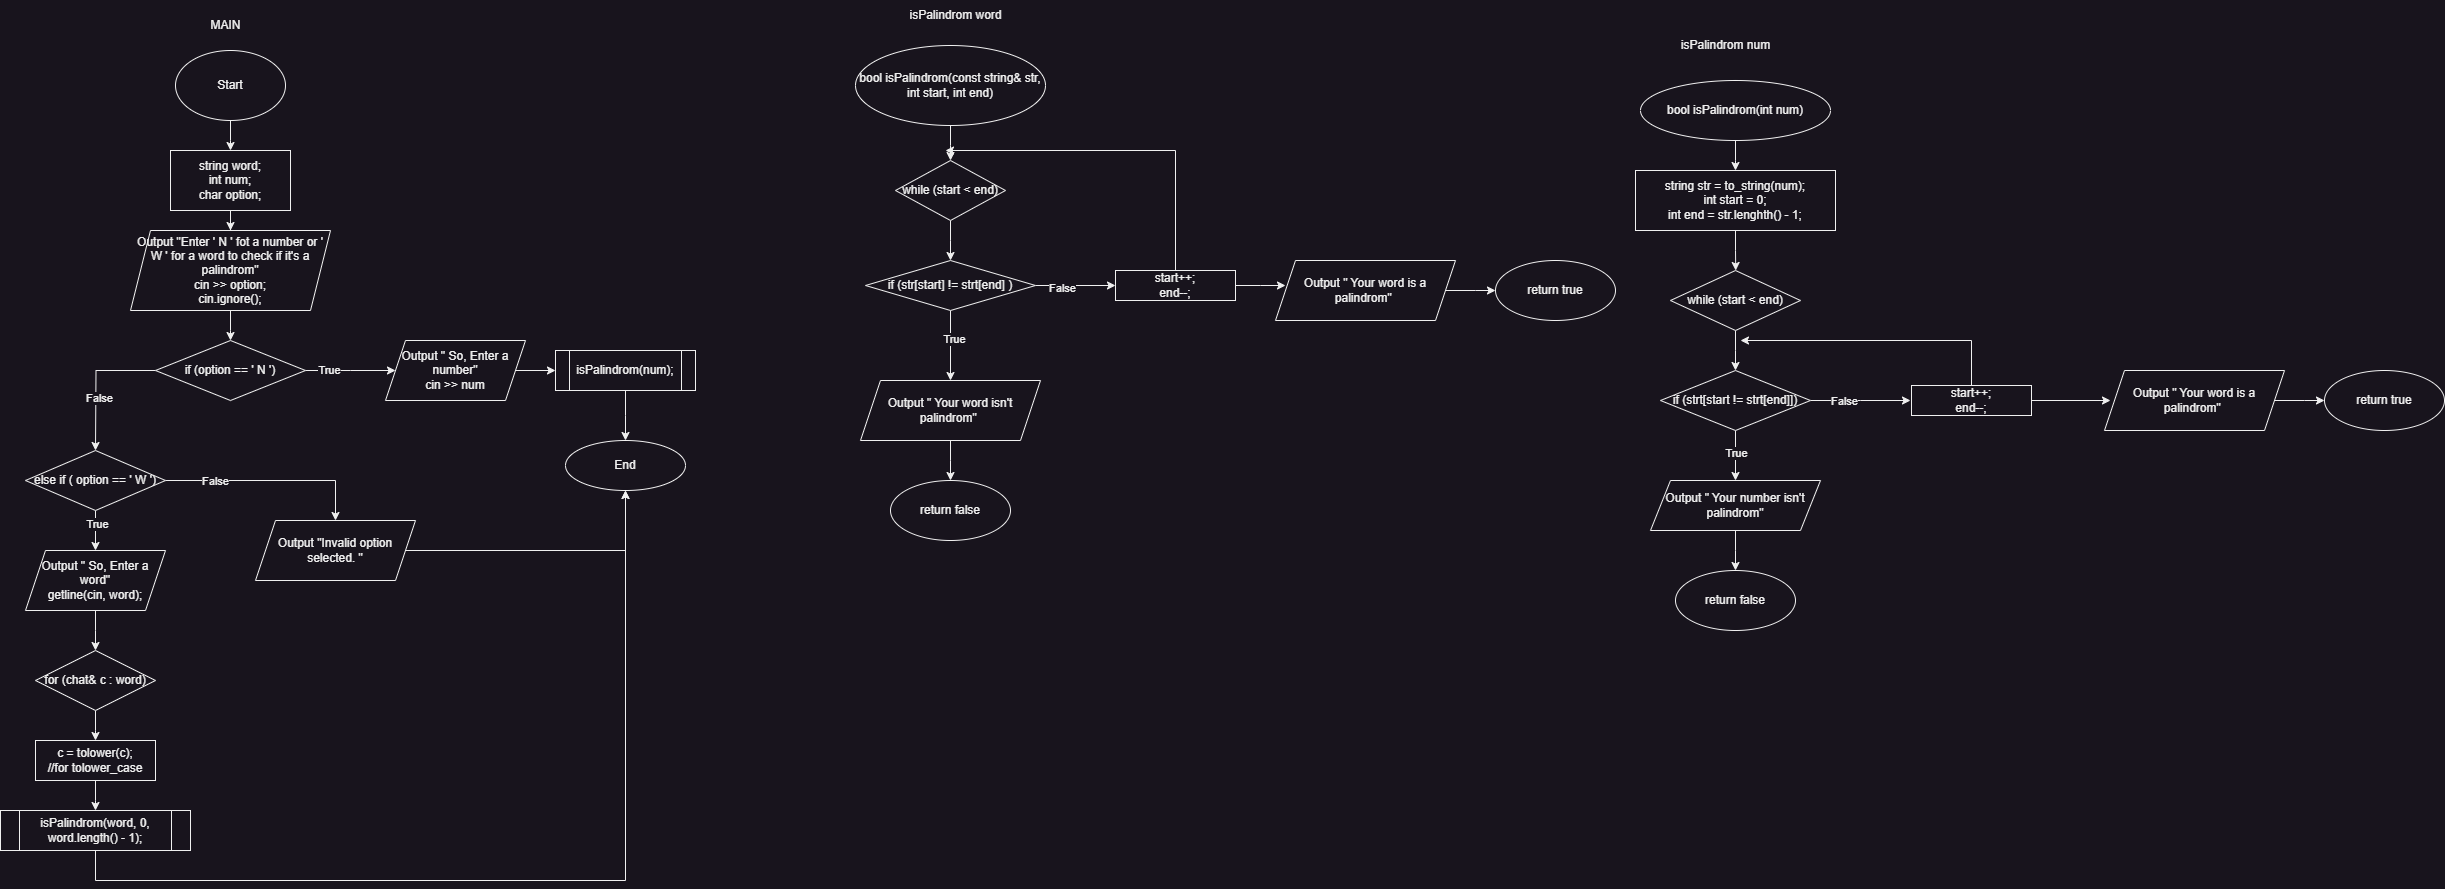

The diagram above was exported from draw.io. Its source (the exported page's mxGraphModel, read from the mxfile embedded in the PNG):
<mxGraphModel dx="2103" dy="607" grid="1" gridSize="10" guides="1" tooltips="1" connect="1" arrows="1" fold="1" page="1" pageScale="1" pageWidth="827" pageHeight="1169" math="0" shadow="0">
  <root>
    <mxCell id="0" />
    <mxCell id="1" parent="0" />
    <mxCell id="rpRa9CToAjToTgkSnn-U-25" style="edgeStyle=orthogonalEdgeStyle;rounded=0;orthogonalLoop=1;jettySize=auto;html=1;" parent="1" source="rpRa9CToAjToTgkSnn-U-1" edge="1">
      <mxGeometry relative="1" as="geometry">
        <mxPoint x="215" y="150" as="targetPoint" />
      </mxGeometry>
    </mxCell>
    <mxCell id="rpRa9CToAjToTgkSnn-U-1" value="Start" style="ellipse;whiteSpace=wrap;html=1;" parent="1" vertex="1">
      <mxGeometry x="160" y="50" width="110" height="70" as="geometry" />
    </mxCell>
    <mxCell id="rpRa9CToAjToTgkSnn-U-2" value="MAIN" style="text;html=1;align=center;verticalAlign=middle;resizable=0;points=[];autosize=1;strokeColor=none;fillColor=none;" parent="1" vertex="1">
      <mxGeometry x="185" y="10" width="50" height="30" as="geometry" />
    </mxCell>
    <mxCell id="rpRa9CToAjToTgkSnn-U-26" style="edgeStyle=orthogonalEdgeStyle;rounded=0;orthogonalLoop=1;jettySize=auto;html=1;" parent="1" source="rpRa9CToAjToTgkSnn-U-5" target="rpRa9CToAjToTgkSnn-U-6" edge="1">
      <mxGeometry relative="1" as="geometry" />
    </mxCell>
    <mxCell id="rpRa9CToAjToTgkSnn-U-5" value="string word;&lt;br&gt;int num;&lt;br&gt;char option;" style="rounded=0;whiteSpace=wrap;html=1;" parent="1" vertex="1">
      <mxGeometry x="155" y="150" width="120" height="60" as="geometry" />
    </mxCell>
    <mxCell id="rpRa9CToAjToTgkSnn-U-9" style="edgeStyle=orthogonalEdgeStyle;rounded=0;orthogonalLoop=1;jettySize=auto;html=1;" parent="1" source="rpRa9CToAjToTgkSnn-U-6" edge="1">
      <mxGeometry relative="1" as="geometry">
        <mxPoint x="215" y="340" as="targetPoint" />
      </mxGeometry>
    </mxCell>
    <mxCell id="rpRa9CToAjToTgkSnn-U-6" value="Output &quot;Enter ' N ' fot a number or ' W ' for a word to check if it's a palindrom&quot;&lt;br&gt;cin &amp;gt;&amp;gt; option;&lt;br&gt;cin.ignore();" style="shape=parallelogram;perimeter=parallelogramPerimeter;whiteSpace=wrap;html=1;fixedSize=1;" parent="1" vertex="1">
      <mxGeometry x="115" y="230" width="200" height="80" as="geometry" />
    </mxCell>
    <mxCell id="rpRa9CToAjToTgkSnn-U-11" style="edgeStyle=orthogonalEdgeStyle;rounded=0;orthogonalLoop=1;jettySize=auto;html=1;" parent="1" source="rpRa9CToAjToTgkSnn-U-10" edge="1">
      <mxGeometry relative="1" as="geometry">
        <mxPoint x="380" y="370" as="targetPoint" />
      </mxGeometry>
    </mxCell>
    <mxCell id="rpRa9CToAjToTgkSnn-U-12" value="True" style="edgeLabel;html=1;align=center;verticalAlign=middle;resizable=0;points=[];" parent="rpRa9CToAjToTgkSnn-U-11" vertex="1" connectable="0">
      <mxGeometry x="-0.4829" y="1" relative="1" as="geometry">
        <mxPoint as="offset" />
      </mxGeometry>
    </mxCell>
    <mxCell id="rpRa9CToAjToTgkSnn-U-18" style="edgeStyle=orthogonalEdgeStyle;rounded=0;orthogonalLoop=1;jettySize=auto;html=1;" parent="1" source="rpRa9CToAjToTgkSnn-U-10" edge="1">
      <mxGeometry relative="1" as="geometry">
        <mxPoint x="80" y="450" as="targetPoint" />
      </mxGeometry>
    </mxCell>
    <mxCell id="rpRa9CToAjToTgkSnn-U-19" value="False" style="edgeLabel;html=1;align=center;verticalAlign=middle;resizable=0;points=[];" parent="rpRa9CToAjToTgkSnn-U-18" vertex="1" connectable="0">
      <mxGeometry x="0.2485" y="3" relative="1" as="geometry">
        <mxPoint as="offset" />
      </mxGeometry>
    </mxCell>
    <mxCell id="rpRa9CToAjToTgkSnn-U-10" value="if (option == ' N ')" style="rhombus;whiteSpace=wrap;html=1;" parent="1" vertex="1">
      <mxGeometry x="140" y="340" width="150" height="60" as="geometry" />
    </mxCell>
    <mxCell id="rpRa9CToAjToTgkSnn-U-16" style="edgeStyle=orthogonalEdgeStyle;rounded=0;orthogonalLoop=1;jettySize=auto;html=1;entryX=0;entryY=0.5;entryDx=0;entryDy=0;" parent="1" source="rpRa9CToAjToTgkSnn-U-13" target="rpRa9CToAjToTgkSnn-U-15" edge="1">
      <mxGeometry relative="1" as="geometry" />
    </mxCell>
    <mxCell id="rpRa9CToAjToTgkSnn-U-13" value="Output &quot; So, Enter a number&quot;&lt;br&gt;cin &amp;gt;&amp;gt; num" style="shape=parallelogram;perimeter=parallelogramPerimeter;whiteSpace=wrap;html=1;fixedSize=1;" parent="1" vertex="1">
      <mxGeometry x="370" y="340" width="140" height="60" as="geometry" />
    </mxCell>
    <mxCell id="rpRa9CToAjToTgkSnn-U-21" style="edgeStyle=orthogonalEdgeStyle;rounded=0;orthogonalLoop=1;jettySize=auto;html=1;" parent="1" source="rpRa9CToAjToTgkSnn-U-15" edge="1">
      <mxGeometry relative="1" as="geometry">
        <mxPoint x="610" y="440" as="targetPoint" />
      </mxGeometry>
    </mxCell>
    <mxCell id="rpRa9CToAjToTgkSnn-U-15" value="isPalindrom(num);" style="shape=process;whiteSpace=wrap;html=1;backgroundOutline=1;" parent="1" vertex="1">
      <mxGeometry x="540" y="350" width="140" height="40" as="geometry" />
    </mxCell>
    <mxCell id="rpRa9CToAjToTgkSnn-U-24" style="edgeStyle=orthogonalEdgeStyle;rounded=0;orthogonalLoop=1;jettySize=auto;html=1;entryX=0.5;entryY=0;entryDx=0;entryDy=0;" parent="1" source="rpRa9CToAjToTgkSnn-U-20" target="rpRa9CToAjToTgkSnn-U-23" edge="1">
      <mxGeometry relative="1" as="geometry" />
    </mxCell>
    <mxCell id="rpRa9CToAjToTgkSnn-U-37" value="True" style="edgeLabel;html=1;align=center;verticalAlign=middle;resizable=0;points=[];" parent="rpRa9CToAjToTgkSnn-U-24" vertex="1" connectable="0">
      <mxGeometry x="-0.33" y="1" relative="1" as="geometry">
        <mxPoint as="offset" />
      </mxGeometry>
    </mxCell>
    <mxCell id="rpRa9CToAjToTgkSnn-U-38" style="edgeStyle=orthogonalEdgeStyle;rounded=0;orthogonalLoop=1;jettySize=auto;html=1;" parent="1" source="rpRa9CToAjToTgkSnn-U-20" edge="1">
      <mxGeometry relative="1" as="geometry">
        <mxPoint x="320" y="520" as="targetPoint" />
        <Array as="points">
          <mxPoint x="320" y="480" />
        </Array>
      </mxGeometry>
    </mxCell>
    <mxCell id="rpRa9CToAjToTgkSnn-U-39" value="False" style="edgeLabel;html=1;align=center;verticalAlign=middle;resizable=0;points=[];" parent="rpRa9CToAjToTgkSnn-U-38" vertex="1" connectable="0">
      <mxGeometry x="-0.5331" y="-2" relative="1" as="geometry">
        <mxPoint y="-2" as="offset" />
      </mxGeometry>
    </mxCell>
    <mxCell id="rpRa9CToAjToTgkSnn-U-20" value="else if ( option == ' W ')" style="rhombus;whiteSpace=wrap;html=1;" parent="1" vertex="1">
      <mxGeometry x="10" y="450" width="140" height="60" as="geometry" />
    </mxCell>
    <mxCell id="rpRa9CToAjToTgkSnn-U-22" value="End" style="ellipse;whiteSpace=wrap;html=1;" parent="1" vertex="1">
      <mxGeometry x="550" y="440" width="120" height="50" as="geometry" />
    </mxCell>
    <mxCell id="rpRa9CToAjToTgkSnn-U-27" style="edgeStyle=orthogonalEdgeStyle;rounded=0;orthogonalLoop=1;jettySize=auto;html=1;" parent="1" source="rpRa9CToAjToTgkSnn-U-23" edge="1">
      <mxGeometry relative="1" as="geometry">
        <mxPoint x="80" y="650" as="targetPoint" />
      </mxGeometry>
    </mxCell>
    <mxCell id="rpRa9CToAjToTgkSnn-U-23" value="Output &quot; So, Enter a word&quot;&lt;br&gt;getline(cin, word);" style="shape=parallelogram;perimeter=parallelogramPerimeter;whiteSpace=wrap;html=1;fixedSize=1;" parent="1" vertex="1">
      <mxGeometry x="10" y="550" width="140" height="60" as="geometry" />
    </mxCell>
    <mxCell id="rpRa9CToAjToTgkSnn-U-29" style="edgeStyle=orthogonalEdgeStyle;rounded=0;orthogonalLoop=1;jettySize=auto;html=1;" parent="1" source="rpRa9CToAjToTgkSnn-U-28" edge="1">
      <mxGeometry relative="1" as="geometry">
        <mxPoint x="80" y="740" as="targetPoint" />
      </mxGeometry>
    </mxCell>
    <mxCell id="rpRa9CToAjToTgkSnn-U-28" value="for (chat&amp;amp; c : word)" style="rhombus;whiteSpace=wrap;html=1;" parent="1" vertex="1">
      <mxGeometry x="20" y="650" width="120" height="60" as="geometry" />
    </mxCell>
    <mxCell id="rpRa9CToAjToTgkSnn-U-31" style="edgeStyle=orthogonalEdgeStyle;rounded=0;orthogonalLoop=1;jettySize=auto;html=1;" parent="1" source="rpRa9CToAjToTgkSnn-U-30" edge="1">
      <mxGeometry relative="1" as="geometry">
        <mxPoint x="80" y="810" as="targetPoint" />
      </mxGeometry>
    </mxCell>
    <mxCell id="rpRa9CToAjToTgkSnn-U-30" value="c = tolower(c);&lt;br&gt;//for tolower_case" style="rounded=0;whiteSpace=wrap;html=1;" parent="1" vertex="1">
      <mxGeometry x="20" y="740" width="120" height="40" as="geometry" />
    </mxCell>
    <mxCell id="rpRa9CToAjToTgkSnn-U-34" style="edgeStyle=orthogonalEdgeStyle;rounded=0;orthogonalLoop=1;jettySize=auto;html=1;" parent="1" source="rpRa9CToAjToTgkSnn-U-32" target="rpRa9CToAjToTgkSnn-U-22" edge="1">
      <mxGeometry relative="1" as="geometry">
        <mxPoint x="80" y="910" as="targetPoint" />
        <Array as="points">
          <mxPoint x="80" y="880" />
          <mxPoint x="610" y="880" />
        </Array>
      </mxGeometry>
    </mxCell>
    <mxCell id="rpRa9CToAjToTgkSnn-U-32" value="isPalindrom(word, 0, word.length() - 1);" style="shape=process;whiteSpace=wrap;html=1;backgroundOutline=1;" parent="1" vertex="1">
      <mxGeometry x="-15" y="810" width="190" height="40" as="geometry" />
    </mxCell>
    <mxCell id="rpRa9CToAjToTgkSnn-U-42" style="edgeStyle=orthogonalEdgeStyle;rounded=0;orthogonalLoop=1;jettySize=auto;html=1;entryX=0.5;entryY=1;entryDx=0;entryDy=0;" parent="1" source="rpRa9CToAjToTgkSnn-U-40" target="rpRa9CToAjToTgkSnn-U-22" edge="1">
      <mxGeometry relative="1" as="geometry" />
    </mxCell>
    <mxCell id="rpRa9CToAjToTgkSnn-U-40" value="Output &quot;Invalid option selected. &quot;" style="shape=parallelogram;perimeter=parallelogramPerimeter;whiteSpace=wrap;html=1;fixedSize=1;" parent="1" vertex="1">
      <mxGeometry x="240" y="520" width="160" height="60" as="geometry" />
    </mxCell>
    <mxCell id="rpRa9CToAjToTgkSnn-U-45" style="edgeStyle=orthogonalEdgeStyle;rounded=0;orthogonalLoop=1;jettySize=auto;html=1;" parent="1" source="rpRa9CToAjToTgkSnn-U-43" edge="1">
      <mxGeometry relative="1" as="geometry">
        <mxPoint x="935" y="160" as="targetPoint" />
      </mxGeometry>
    </mxCell>
    <mxCell id="rpRa9CToAjToTgkSnn-U-43" value="bool isPalindrom(const string&amp;amp; str, int start, int end)" style="ellipse;whiteSpace=wrap;html=1;" parent="1" vertex="1">
      <mxGeometry x="840" y="45" width="190" height="80" as="geometry" />
    </mxCell>
    <mxCell id="rpRa9CToAjToTgkSnn-U-44" value="isPalindrom word" style="text;html=1;align=center;verticalAlign=middle;resizable=0;points=[];autosize=1;strokeColor=none;fillColor=none;" parent="1" vertex="1">
      <mxGeometry x="880" width="120" height="30" as="geometry" />
    </mxCell>
    <mxCell id="rpRa9CToAjToTgkSnn-U-47" style="edgeStyle=orthogonalEdgeStyle;rounded=0;orthogonalLoop=1;jettySize=auto;html=1;" parent="1" source="rpRa9CToAjToTgkSnn-U-46" edge="1">
      <mxGeometry relative="1" as="geometry">
        <mxPoint x="935" y="260" as="targetPoint" />
      </mxGeometry>
    </mxCell>
    <mxCell id="rpRa9CToAjToTgkSnn-U-46" value="while (start &amp;lt; end)" style="rhombus;whiteSpace=wrap;html=1;" parent="1" vertex="1">
      <mxGeometry x="880" y="160" width="110" height="60" as="geometry" />
    </mxCell>
    <mxCell id="rpRa9CToAjToTgkSnn-U-49" style="edgeStyle=orthogonalEdgeStyle;rounded=0;orthogonalLoop=1;jettySize=auto;html=1;" parent="1" source="rpRa9CToAjToTgkSnn-U-48" edge="1">
      <mxGeometry relative="1" as="geometry">
        <mxPoint x="935" y="380" as="targetPoint" />
      </mxGeometry>
    </mxCell>
    <mxCell id="rpRa9CToAjToTgkSnn-U-50" value="True" style="edgeLabel;html=1;align=center;verticalAlign=middle;resizable=0;points=[];" parent="rpRa9CToAjToTgkSnn-U-49" vertex="1" connectable="0">
      <mxGeometry x="-0.2104" y="3" relative="1" as="geometry">
        <mxPoint as="offset" />
      </mxGeometry>
    </mxCell>
    <mxCell id="rpRa9CToAjToTgkSnn-U-56" style="edgeStyle=orthogonalEdgeStyle;rounded=0;orthogonalLoop=1;jettySize=auto;html=1;" parent="1" source="rpRa9CToAjToTgkSnn-U-48" edge="1">
      <mxGeometry relative="1" as="geometry">
        <mxPoint x="1099.9999999999995" y="285" as="targetPoint" />
      </mxGeometry>
    </mxCell>
    <mxCell id="rpRa9CToAjToTgkSnn-U-57" value="False" style="edgeLabel;html=1;align=center;verticalAlign=middle;resizable=0;points=[];" parent="rpRa9CToAjToTgkSnn-U-56" vertex="1" connectable="0">
      <mxGeometry x="-0.3553" y="-2" relative="1" as="geometry">
        <mxPoint as="offset" />
      </mxGeometry>
    </mxCell>
    <mxCell id="rpRa9CToAjToTgkSnn-U-48" value="if (str[start] != strt[end] )" style="rhombus;whiteSpace=wrap;html=1;" parent="1" vertex="1">
      <mxGeometry x="850" y="260" width="170" height="50" as="geometry" />
    </mxCell>
    <mxCell id="rpRa9CToAjToTgkSnn-U-54" style="edgeStyle=orthogonalEdgeStyle;rounded=0;orthogonalLoop=1;jettySize=auto;html=1;" parent="1" source="rpRa9CToAjToTgkSnn-U-51" edge="1">
      <mxGeometry relative="1" as="geometry">
        <mxPoint x="935" y="480" as="targetPoint" />
      </mxGeometry>
    </mxCell>
    <mxCell id="rpRa9CToAjToTgkSnn-U-51" value="Output &quot; Your word isn't palindrom&quot;&amp;nbsp;" style="shape=parallelogram;perimeter=parallelogramPerimeter;whiteSpace=wrap;html=1;fixedSize=1;" parent="1" vertex="1">
      <mxGeometry x="845" y="380" width="180" height="60" as="geometry" />
    </mxCell>
    <mxCell id="rpRa9CToAjToTgkSnn-U-52" value="return false" style="ellipse;whiteSpace=wrap;html=1;" parent="1" vertex="1">
      <mxGeometry x="875" y="480" width="120" height="60" as="geometry" />
    </mxCell>
    <mxCell id="rpRa9CToAjToTgkSnn-U-60" style="edgeStyle=orthogonalEdgeStyle;rounded=0;orthogonalLoop=1;jettySize=auto;html=1;" parent="1" source="rpRa9CToAjToTgkSnn-U-59" edge="1">
      <mxGeometry relative="1" as="geometry">
        <mxPoint x="930" y="150" as="targetPoint" />
        <Array as="points">
          <mxPoint x="1160" y="150" />
        </Array>
      </mxGeometry>
    </mxCell>
    <mxCell id="rpRa9CToAjToTgkSnn-U-61" style="edgeStyle=orthogonalEdgeStyle;rounded=0;orthogonalLoop=1;jettySize=auto;html=1;" parent="1" source="rpRa9CToAjToTgkSnn-U-59" edge="1">
      <mxGeometry relative="1" as="geometry">
        <mxPoint x="1269.9999999999995" y="285" as="targetPoint" />
      </mxGeometry>
    </mxCell>
    <mxCell id="rpRa9CToAjToTgkSnn-U-59" value="start++;&lt;div&gt;end--;&lt;/div&gt;" style="rounded=0;whiteSpace=wrap;html=1;" parent="1" vertex="1">
      <mxGeometry x="1100" y="270" width="120" height="30" as="geometry" />
    </mxCell>
    <mxCell id="rpRa9CToAjToTgkSnn-U-63" style="edgeStyle=orthogonalEdgeStyle;rounded=0;orthogonalLoop=1;jettySize=auto;html=1;" parent="1" source="rpRa9CToAjToTgkSnn-U-62" edge="1">
      <mxGeometry relative="1" as="geometry">
        <mxPoint x="1479.9999999999995" y="290" as="targetPoint" />
      </mxGeometry>
    </mxCell>
    <mxCell id="rpRa9CToAjToTgkSnn-U-62" value="Output &quot; Your word is a palindrom&quot;&amp;nbsp;" style="shape=parallelogram;perimeter=parallelogramPerimeter;whiteSpace=wrap;html=1;fixedSize=1;" parent="1" vertex="1">
      <mxGeometry x="1260" y="260" width="180" height="60" as="geometry" />
    </mxCell>
    <mxCell id="rpRa9CToAjToTgkSnn-U-64" value="return true" style="ellipse;whiteSpace=wrap;html=1;" parent="1" vertex="1">
      <mxGeometry x="1480" y="260" width="120" height="60" as="geometry" />
    </mxCell>
    <mxCell id="rpRa9CToAjToTgkSnn-U-67" style="edgeStyle=orthogonalEdgeStyle;rounded=0;orthogonalLoop=1;jettySize=auto;html=1;" parent="1" source="rpRa9CToAjToTgkSnn-U-65" edge="1">
      <mxGeometry relative="1" as="geometry">
        <mxPoint x="1720" y="170" as="targetPoint" />
      </mxGeometry>
    </mxCell>
    <mxCell id="rpRa9CToAjToTgkSnn-U-65" value="bool isPalindrom(int num)" style="ellipse;whiteSpace=wrap;html=1;" parent="1" vertex="1">
      <mxGeometry x="1625" y="80" width="190" height="60" as="geometry" />
    </mxCell>
    <mxCell id="rpRa9CToAjToTgkSnn-U-66" value="isPalindrom num" style="text;html=1;align=center;verticalAlign=middle;resizable=0;points=[];autosize=1;strokeColor=none;fillColor=none;" parent="1" vertex="1">
      <mxGeometry x="1655" y="30" width="110" height="30" as="geometry" />
    </mxCell>
    <mxCell id="rpRa9CToAjToTgkSnn-U-69" style="edgeStyle=orthogonalEdgeStyle;rounded=0;orthogonalLoop=1;jettySize=auto;html=1;exitX=0.5;exitY=1;exitDx=0;exitDy=0;" parent="1" source="rpRa9CToAjToTgkSnn-U-68" edge="1">
      <mxGeometry relative="1" as="geometry">
        <mxPoint x="1720.2352941176473" y="270" as="targetPoint" />
      </mxGeometry>
    </mxCell>
    <mxCell id="rpRa9CToAjToTgkSnn-U-68" value="string str = to_string(num);&lt;div&gt;int start = 0;&lt;br&gt;int end = str.lenghth() - 1;&lt;/div&gt;" style="rounded=0;whiteSpace=wrap;html=1;" parent="1" vertex="1">
      <mxGeometry x="1620" y="170" width="200" height="60" as="geometry" />
    </mxCell>
    <mxCell id="rpRa9CToAjToTgkSnn-U-72" style="edgeStyle=orthogonalEdgeStyle;rounded=0;orthogonalLoop=1;jettySize=auto;html=1;" parent="1" source="rpRa9CToAjToTgkSnn-U-70" edge="1">
      <mxGeometry relative="1" as="geometry">
        <mxPoint x="1720" y="370" as="targetPoint" />
      </mxGeometry>
    </mxCell>
    <mxCell id="rpRa9CToAjToTgkSnn-U-70" value="while (start &amp;lt; end)" style="rhombus;whiteSpace=wrap;html=1;" parent="1" vertex="1">
      <mxGeometry x="1655" y="270" width="130" height="60" as="geometry" />
    </mxCell>
    <mxCell id="rpRa9CToAjToTgkSnn-U-74" style="edgeStyle=orthogonalEdgeStyle;rounded=0;orthogonalLoop=1;jettySize=auto;html=1;" parent="1" source="rpRa9CToAjToTgkSnn-U-73" edge="1">
      <mxGeometry relative="1" as="geometry">
        <mxPoint x="1720" y="480" as="targetPoint" />
      </mxGeometry>
    </mxCell>
    <mxCell id="rpRa9CToAjToTgkSnn-U-75" value="True" style="edgeLabel;html=1;align=center;verticalAlign=middle;resizable=0;points=[];" parent="rpRa9CToAjToTgkSnn-U-74" vertex="1" connectable="0">
      <mxGeometry x="-0.126" relative="1" as="geometry">
        <mxPoint as="offset" />
      </mxGeometry>
    </mxCell>
    <mxCell id="rpRa9CToAjToTgkSnn-U-76" style="edgeStyle=orthogonalEdgeStyle;rounded=0;orthogonalLoop=1;jettySize=auto;html=1;" parent="1" source="rpRa9CToAjToTgkSnn-U-73" edge="1">
      <mxGeometry relative="1" as="geometry">
        <mxPoint x="1894.9999999999995" y="400" as="targetPoint" />
      </mxGeometry>
    </mxCell>
    <mxCell id="rpRa9CToAjToTgkSnn-U-77" value="False" style="edgeLabel;html=1;align=center;verticalAlign=middle;resizable=0;points=[];" parent="rpRa9CToAjToTgkSnn-U-76" vertex="1" connectable="0">
      <mxGeometry x="-0.3505" y="-4" relative="1" as="geometry">
        <mxPoint y="-4" as="offset" />
      </mxGeometry>
    </mxCell>
    <mxCell id="rpRa9CToAjToTgkSnn-U-73" value="if (strt[start != strt[end]])" style="rhombus;whiteSpace=wrap;html=1;" parent="1" vertex="1">
      <mxGeometry x="1645" y="370" width="150" height="60" as="geometry" />
    </mxCell>
    <mxCell id="rpRa9CToAjToTgkSnn-U-79" style="edgeStyle=orthogonalEdgeStyle;rounded=0;orthogonalLoop=1;jettySize=auto;html=1;" parent="1" source="rpRa9CToAjToTgkSnn-U-78" edge="1">
      <mxGeometry relative="1" as="geometry">
        <mxPoint x="1720" y="570" as="targetPoint" />
      </mxGeometry>
    </mxCell>
    <mxCell id="rpRa9CToAjToTgkSnn-U-78" value="Output &quot; Your number isn't palindrom&quot;" style="shape=parallelogram;perimeter=parallelogramPerimeter;whiteSpace=wrap;html=1;fixedSize=1;" parent="1" vertex="1">
      <mxGeometry x="1635" y="480" width="170" height="50" as="geometry" />
    </mxCell>
    <mxCell id="rpRa9CToAjToTgkSnn-U-80" value="return false" style="ellipse;whiteSpace=wrap;html=1;" parent="1" vertex="1">
      <mxGeometry x="1660" y="570" width="120" height="60" as="geometry" />
    </mxCell>
    <mxCell id="rpRa9CToAjToTgkSnn-U-82" style="edgeStyle=orthogonalEdgeStyle;rounded=0;orthogonalLoop=1;jettySize=auto;html=1;" parent="1" source="rpRa9CToAjToTgkSnn-U-81" edge="1">
      <mxGeometry relative="1" as="geometry">
        <mxPoint x="1725" y="340" as="targetPoint" />
        <Array as="points">
          <mxPoint x="1956" y="340" />
        </Array>
      </mxGeometry>
    </mxCell>
    <mxCell id="rpRa9CToAjToTgkSnn-U-83" style="edgeStyle=orthogonalEdgeStyle;rounded=0;orthogonalLoop=1;jettySize=auto;html=1;" parent="1" source="rpRa9CToAjToTgkSnn-U-81" edge="1">
      <mxGeometry relative="1" as="geometry">
        <mxPoint x="2094.9999999999995" y="400" as="targetPoint" />
      </mxGeometry>
    </mxCell>
    <mxCell id="rpRa9CToAjToTgkSnn-U-81" value="start++;&lt;div&gt;end--;&lt;/div&gt;" style="rounded=0;whiteSpace=wrap;html=1;" parent="1" vertex="1">
      <mxGeometry x="1896" y="385" width="120" height="30" as="geometry" />
    </mxCell>
    <mxCell id="rpRa9CToAjToTgkSnn-U-84" style="edgeStyle=orthogonalEdgeStyle;rounded=0;orthogonalLoop=1;jettySize=auto;html=1;" parent="1" source="rpRa9CToAjToTgkSnn-U-85" edge="1">
      <mxGeometry relative="1" as="geometry">
        <mxPoint x="2308.9999999999995" y="400" as="targetPoint" />
      </mxGeometry>
    </mxCell>
    <mxCell id="rpRa9CToAjToTgkSnn-U-85" value="Output &quot; Your word is a palindrom&quot;&amp;nbsp;" style="shape=parallelogram;perimeter=parallelogramPerimeter;whiteSpace=wrap;html=1;fixedSize=1;" parent="1" vertex="1">
      <mxGeometry x="2089" y="370" width="180" height="60" as="geometry" />
    </mxCell>
    <mxCell id="rpRa9CToAjToTgkSnn-U-86" value="return true" style="ellipse;whiteSpace=wrap;html=1;" parent="1" vertex="1">
      <mxGeometry x="2309" y="370" width="120" height="60" as="geometry" />
    </mxCell>
  </root>
</mxGraphModel>